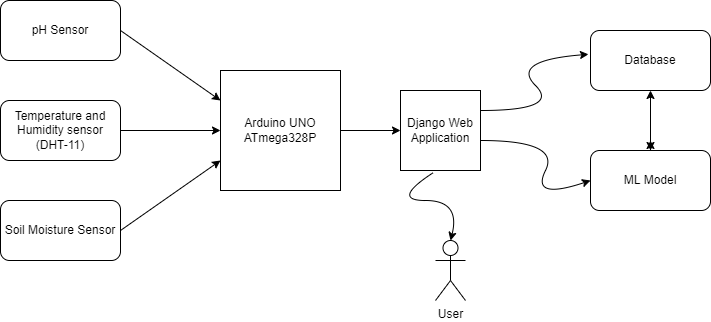

The diagram above was exported from draw.io. Its source (the exported page's mxGraphModel, read from the mxfile embedded in the PNG):
<mxGraphModel dx="976" dy="587" grid="1" gridSize="10" guides="1" tooltips="1" connect="1" arrows="1" fold="1" page="1" pageScale="1" pageWidth="850" pageHeight="1100" math="0" shadow="0">
  <root>
    <mxCell id="0" />
    <mxCell id="1" parent="0" />
    <mxCell id="iy_pPNlC55O86tBMLUjb-1" value="Arduino UNO&lt;br&gt;ATmega328P" style="whiteSpace=wrap;html=1;aspect=fixed;" vertex="1" parent="1">
      <mxGeometry x="270" y="200" width="120" height="120" as="geometry" />
    </mxCell>
    <mxCell id="iy_pPNlC55O86tBMLUjb-2" value="pH Sensor" style="rounded=1;whiteSpace=wrap;html=1;" vertex="1" parent="1">
      <mxGeometry x="50" y="130" width="120" height="60" as="geometry" />
    </mxCell>
    <mxCell id="iy_pPNlC55O86tBMLUjb-3" value="Temperature and Humidity sensor&lt;br&gt;(DHT-11)" style="rounded=1;whiteSpace=wrap;html=1;" vertex="1" parent="1">
      <mxGeometry x="50" y="230" width="120" height="60" as="geometry" />
    </mxCell>
    <mxCell id="iy_pPNlC55O86tBMLUjb-4" value="Soil Moisture Sensor" style="rounded=1;whiteSpace=wrap;html=1;" vertex="1" parent="1">
      <mxGeometry x="50" y="330" width="120" height="60" as="geometry" />
    </mxCell>
    <mxCell id="iy_pPNlC55O86tBMLUjb-5" value="Django Web Application" style="whiteSpace=wrap;html=1;aspect=fixed;" vertex="1" parent="1">
      <mxGeometry x="450" y="220" width="80" height="80" as="geometry" />
    </mxCell>
    <mxCell id="iy_pPNlC55O86tBMLUjb-6" value="Database" style="rounded=1;whiteSpace=wrap;html=1;" vertex="1" parent="1">
      <mxGeometry x="640" y="160" width="120" height="60" as="geometry" />
    </mxCell>
    <mxCell id="iy_pPNlC55O86tBMLUjb-15" style="edgeStyle=orthogonalEdgeStyle;rounded=0;orthogonalLoop=1;jettySize=auto;html=1;" edge="1" parent="1" source="iy_pPNlC55O86tBMLUjb-7">
      <mxGeometry relative="1" as="geometry">
        <mxPoint x="700" y="270" as="targetPoint" />
      </mxGeometry>
    </mxCell>
    <mxCell id="iy_pPNlC55O86tBMLUjb-7" value="ML Model" style="rounded=1;whiteSpace=wrap;html=1;" vertex="1" parent="1">
      <mxGeometry x="640" y="280" width="120" height="60" as="geometry" />
    </mxCell>
    <mxCell id="iy_pPNlC55O86tBMLUjb-8" value="" style="curved=1;endArrow=classic;html=1;rounded=0;entryX=-0.017;entryY=0.397;entryDx=0;entryDy=0;entryPerimeter=0;exitX=1;exitY=0.25;exitDx=0;exitDy=0;exitPerimeter=0;" edge="1" parent="1" source="iy_pPNlC55O86tBMLUjb-5" target="iy_pPNlC55O86tBMLUjb-6">
      <mxGeometry width="50" height="50" relative="1" as="geometry">
        <mxPoint x="550" y="250" as="sourcePoint" />
        <mxPoint x="610" y="190" as="targetPoint" />
        <Array as="points">
          <mxPoint x="610" y="240" />
          <mxPoint x="560" y="190" />
        </Array>
      </mxGeometry>
    </mxCell>
    <mxCell id="iy_pPNlC55O86tBMLUjb-11" value="" style="curved=1;endArrow=classic;html=1;rounded=0;entryX=0;entryY=0.5;entryDx=0;entryDy=0;exitX=1;exitY=0.625;exitDx=0;exitDy=0;exitPerimeter=0;" edge="1" parent="1" source="iy_pPNlC55O86tBMLUjb-5" target="iy_pPNlC55O86tBMLUjb-7">
      <mxGeometry width="50" height="50" relative="1" as="geometry">
        <mxPoint x="540" y="410" as="sourcePoint" />
        <mxPoint x="590" y="360" as="targetPoint" />
        <Array as="points">
          <mxPoint x="610" y="270" />
          <mxPoint x="580" y="330" />
        </Array>
      </mxGeometry>
    </mxCell>
    <mxCell id="iy_pPNlC55O86tBMLUjb-12" value="" style="endArrow=classic;startArrow=classic;html=1;rounded=0;exitX=0.5;exitY=0;exitDx=0;exitDy=0;entryX=0.5;entryY=1;entryDx=0;entryDy=0;" edge="1" parent="1" source="iy_pPNlC55O86tBMLUjb-7" target="iy_pPNlC55O86tBMLUjb-6">
      <mxGeometry width="50" height="50" relative="1" as="geometry">
        <mxPoint x="680" y="290" as="sourcePoint" />
        <mxPoint x="730" y="240" as="targetPoint" />
      </mxGeometry>
    </mxCell>
    <mxCell id="iy_pPNlC55O86tBMLUjb-13" value="" style="endArrow=classic;html=1;rounded=0;" edge="1" parent="1" source="iy_pPNlC55O86tBMLUjb-1">
      <mxGeometry width="50" height="50" relative="1" as="geometry">
        <mxPoint x="360" y="270" as="sourcePoint" />
        <mxPoint x="450" y="260" as="targetPoint" />
        <Array as="points">
          <mxPoint x="390" y="260" />
        </Array>
      </mxGeometry>
    </mxCell>
    <mxCell id="iy_pPNlC55O86tBMLUjb-16" value="" style="endArrow=classic;html=1;rounded=0;exitX=1;exitY=0.5;exitDx=0;exitDy=0;entryX=0;entryY=0.25;entryDx=0;entryDy=0;" edge="1" parent="1" source="iy_pPNlC55O86tBMLUjb-2" target="iy_pPNlC55O86tBMLUjb-1">
      <mxGeometry width="50" height="50" relative="1" as="geometry">
        <mxPoint x="220" y="180" as="sourcePoint" />
        <mxPoint x="270" y="130" as="targetPoint" />
      </mxGeometry>
    </mxCell>
    <mxCell id="iy_pPNlC55O86tBMLUjb-17" value="" style="endArrow=classic;html=1;rounded=0;exitX=1;exitY=0.5;exitDx=0;exitDy=0;entryX=0;entryY=0.5;entryDx=0;entryDy=0;" edge="1" parent="1" source="iy_pPNlC55O86tBMLUjb-3" target="iy_pPNlC55O86tBMLUjb-1">
      <mxGeometry width="50" height="50" relative="1" as="geometry">
        <mxPoint x="210" y="380" as="sourcePoint" />
        <mxPoint x="260" y="330" as="targetPoint" />
      </mxGeometry>
    </mxCell>
    <mxCell id="iy_pPNlC55O86tBMLUjb-18" value="" style="endArrow=classic;html=1;rounded=0;exitX=1;exitY=0.5;exitDx=0;exitDy=0;entryX=0;entryY=0.75;entryDx=0;entryDy=0;" edge="1" parent="1" source="iy_pPNlC55O86tBMLUjb-4" target="iy_pPNlC55O86tBMLUjb-1">
      <mxGeometry width="50" height="50" relative="1" as="geometry">
        <mxPoint x="250" y="420" as="sourcePoint" />
        <mxPoint x="300" y="370" as="targetPoint" />
      </mxGeometry>
    </mxCell>
    <mxCell id="iy_pPNlC55O86tBMLUjb-19" value="User" style="shape=umlActor;verticalLabelPosition=bottom;verticalAlign=top;html=1;outlineConnect=0;" vertex="1" parent="1">
      <mxGeometry x="485" y="370" width="30" height="60" as="geometry" />
    </mxCell>
    <mxCell id="iy_pPNlC55O86tBMLUjb-21" value="" style="curved=1;endArrow=classic;html=1;rounded=0;exitX=0.41;exitY=1.027;exitDx=0;exitDy=0;exitPerimeter=0;entryX=0.5;entryY=0;entryDx=0;entryDy=0;entryPerimeter=0;" edge="1" parent="1" source="iy_pPNlC55O86tBMLUjb-5" target="iy_pPNlC55O86tBMLUjb-19">
      <mxGeometry width="50" height="50" relative="1" as="geometry">
        <mxPoint x="250" y="380" as="sourcePoint" />
        <mxPoint x="270" y="380" as="targetPoint" />
        <Array as="points">
          <mxPoint x="440" y="330" />
          <mxPoint x="510" y="330" />
        </Array>
      </mxGeometry>
    </mxCell>
  </root>
</mxGraphModel>